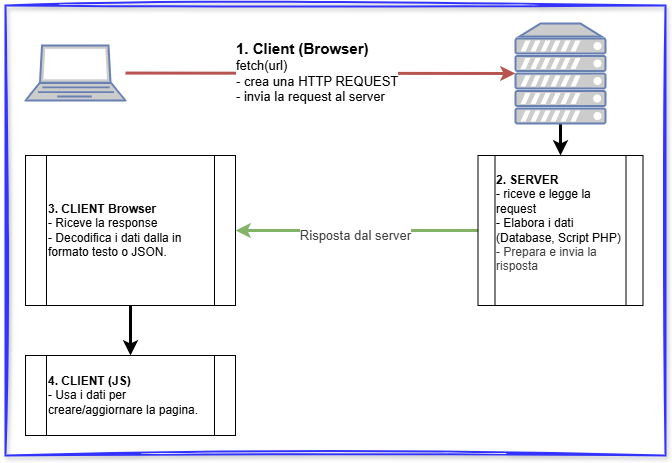

The diagram above was exported from draw.io. Its source (the exported page's mxGraphModel, read from the mxfile embedded in the PNG):
<mxGraphModel dx="882" dy="719" grid="1" gridSize="10" guides="1" tooltips="1" connect="1" arrows="1" fold="1" page="1" pageScale="1" pageWidth="850" pageHeight="1100" math="0" shadow="0">
  <root>
    <mxCell id="0" />
    <mxCell id="1" parent="0" />
    <mxCell id="2" value="" style="fontColor=#0066CC;verticalAlign=top;verticalLabelPosition=bottom;labelPosition=center;align=center;html=1;outlineConnect=0;fillColor=#CCCCCC;strokeColor=#6881B3;gradientColor=none;gradientDirection=north;strokeWidth=2;shape=mxgraph.networks.laptop;" parent="1" vertex="1">
      <mxGeometry x="80" y="160" width="100" height="55" as="geometry" />
    </mxCell>
    <mxCell id="7" style="edgeStyle=none;html=1;exitX=0.5;exitY=1;exitDx=0;exitDy=0;exitPerimeter=0;entryX=0.5;entryY=0;entryDx=0;entryDy=0;strokeWidth=3;" parent="1" source="3" target="6" edge="1">
      <mxGeometry relative="1" as="geometry" />
    </mxCell>
    <mxCell id="3" value="" style="fontColor=#0066CC;verticalAlign=top;verticalLabelPosition=bottom;labelPosition=center;align=center;html=1;outlineConnect=0;fillColor=#CCCCCC;strokeColor=#6881B3;gradientColor=none;gradientDirection=north;strokeWidth=2;shape=mxgraph.networks.server;" parent="1" vertex="1">
      <mxGeometry x="570" y="138" width="90" height="100" as="geometry" />
    </mxCell>
    <mxCell id="10" style="edgeStyle=none;html=1;entryX=1;entryY=0.5;entryDx=0;entryDy=0;strokeWidth=3;fillColor=#d5e8d4;strokeColor=#82b366;" parent="1" source="6" target="8" edge="1">
      <mxGeometry relative="1" as="geometry" />
    </mxCell>
    <mxCell id="11" value="&lt;div&gt;&lt;span style=&quot;color: rgb(63, 63, 63); font-size: 13px; background-color: light-dark(#ffffff, var(--ge-dark-color, #121212));&quot;&gt;Risposta dal server&lt;/span&gt;&lt;/div&gt;" style="edgeLabel;html=1;align=center;verticalAlign=middle;resizable=0;points=[];" parent="10" vertex="1" connectable="0">
      <mxGeometry x="0.0103" y="4" relative="1" as="geometry">
        <mxPoint x="-1" as="offset" />
      </mxGeometry>
    </mxCell>
    <mxCell id="6" value="&lt;div style=&quot;text-align: left;&quot;&gt;&lt;span style=&quot;background-color: transparent;&quot;&gt;&lt;b&gt;2. SERVER&lt;/b&gt;&lt;/span&gt;&lt;/div&gt;&lt;div style=&quot;text-align: left;&quot;&gt;&lt;font color=&quot;#000000&quot;&gt;- riceve e legge la request&lt;/font&gt;&lt;/div&gt;&lt;div style=&quot;text-align: left;&quot;&gt;&lt;font color=&quot;#000000&quot;&gt;- Elabora i dati (Database, Script PHP)&lt;/font&gt;&lt;/div&gt;&lt;div&gt;&lt;div style=&quot;text-align: left;&quot;&gt;&lt;span style=&quot;color: rgb(63, 63, 63); background-color: transparent;&quot;&gt;- Prepara e invia la risposta&lt;/span&gt;&lt;/div&gt;&lt;div&gt;&lt;br&gt;&lt;/div&gt;&lt;/div&gt;" style="shape=process;whiteSpace=wrap;html=1;backgroundOutline=1;align=center;" parent="1" vertex="1">
      <mxGeometry x="532.5" y="270" width="165" height="150" as="geometry" />
    </mxCell>
    <mxCell id="12" style="edgeStyle=none;html=1;entryX=0.5;entryY=0;entryDx=0;entryDy=0;strokeWidth=3;" parent="1" source="8" target="9" edge="1">
      <mxGeometry relative="1" as="geometry" />
    </mxCell>
    <mxCell id="8" value="&lt;b&gt;3. CLIENT Browser&lt;/b&gt;&lt;div&gt;- Riceve la response&lt;/div&gt;&lt;div&gt;- Decodifica i dati dalla in formato testo o JSON.&lt;/div&gt;" style="shape=process;whiteSpace=wrap;html=1;backgroundOutline=1;align=left;" parent="1" vertex="1">
      <mxGeometry x="80" y="270" width="210" height="150" as="geometry" />
    </mxCell>
    <mxCell id="9" value="&lt;b&gt;4. CLIENT (JS)&lt;/b&gt;&lt;div&gt;- Usa i dati per creare/aggiornare la pagina.&lt;/div&gt;" style="shape=process;whiteSpace=wrap;html=1;backgroundOutline=1;align=left;" parent="1" vertex="1">
      <mxGeometry x="80" y="470" width="210" height="80" as="geometry" />
    </mxCell>
    <mxCell id="14" value="" style="edgeStyle=none;html=1;fillColor=#f8cecc;strokeColor=#b85450;strokeWidth=3;entryX=0;entryY=0.5;entryDx=0;entryDy=0;entryPerimeter=0;" parent="1" source="2" target="3" edge="1">
      <mxGeometry relative="1" as="geometry">
        <mxPoint x="180" y="188" as="sourcePoint" />
        <mxPoint x="480" y="240" as="targetPoint" />
      </mxGeometry>
    </mxCell>
    <mxCell id="15" value="&lt;font style=&quot;font-size: 15px;&quot;&gt;&lt;b&gt;1. Client (Browser)&lt;/b&gt;&lt;/font&gt;&lt;div&gt;&lt;font style=&quot;font-size: 13px;&quot;&gt;fetch(url)&lt;/font&gt;&lt;div style=&quot;&quot;&gt;&lt;font style=&quot;font-size: 13px;&quot;&gt;- crea una HTTP REQUEST&lt;/font&gt;&lt;/div&gt;&lt;div style=&quot;&quot;&gt;&lt;span style=&quot;font-size: 13px;&quot;&gt;- invia la request al server&lt;/span&gt;&lt;/div&gt;&lt;/div&gt;" style="edgeLabel;html=1;align=left;verticalAlign=middle;resizable=0;points=[];" parent="14" vertex="1" connectable="0">
      <mxGeometry x="-0.4418" y="1" relative="1" as="geometry">
        <mxPoint as="offset" />
      </mxGeometry>
    </mxCell>
    <mxCell id="13" value="" style="rounded=0;whiteSpace=wrap;html=1;shadow=1;sketch=1;curveFitting=1;jiggle=2;strokeColor=#3333FF;strokeWidth=2;fillColor=none;" parent="1" vertex="1">
      <mxGeometry x="60" y="120" width="660" height="450" as="geometry" />
    </mxCell>
  </root>
</mxGraphModel>